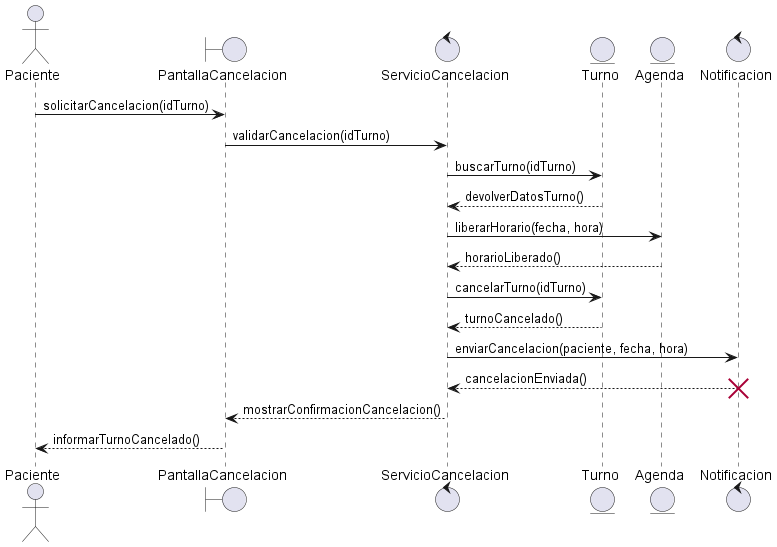

The diagram above was rendered by PlantUML. Its source (embedded in the PNG):
@startuml CancelarTurno


actor Paciente


boundary "PantallaCancelacion" as pantalla
control "ServicioCancelacion" as servicio
entity "Turno" as turno
entity "Agenda" as agenda
control "Notificacion" as notificacion


Paciente -> pantalla : solicitarCancelacion(idTurno)


pantalla -> servicio : validarCancelacion(idTurno)


servicio -> turno : buscarTurno(idTurno)


turno --> servicio : devolverDatosTurno()


servicio -> agenda : liberarHorario(fecha, hora)


agenda --> servicio : horarioLiberado()


servicio -> turno : cancelarTurno(idTurno)


turno --> servicio : turnoCancelado()


servicio -> notificacion : enviarCancelacion(paciente, fecha, hora)


notificacion --> servicio : cancelacionEnviada()


destroy notificacion


servicio --> pantalla : mostrarConfirmacionCancelacion()


pantalla --> Paciente : informarTurnoCancelado()


@enduml